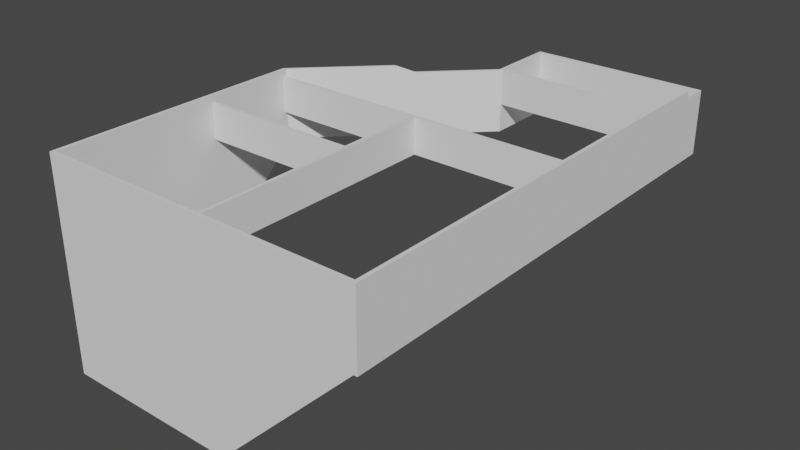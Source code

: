 # Source: LoopRight.blend  (saved by Blender 3.6.13; exported with 4.5.12 LTS)
import bpy
from mathutils import Matrix  # noqa: F401  (used for matrix-valued properties, if any)

bpy.ops.wm.read_factory_settings(use_empty=True)
scene = bpy.context.scene
scene.name = 'Scene'

# ---- collections
col_collection = bpy.data.collections.new('Collection'); scene.collection.children.link(col_collection)

# ---- world
world_world = bpy.data.worlds.new('World'); scene.world = world_world
world_world.use_nodes = True; world_world.node_tree.nodes.clear()
_N = world_world.node_tree.nodes; _L = world_world.node_tree.links
n0 = _N.new('ShaderNodeOutputWorld'); n0.name = 'World Output'; n0.location = (300, 300)
n1 = _N.new('ShaderNodeBackground'); n1.name = 'Background'; n1.location = (10, 300)
n1.inputs[0].default_value = (0.05088, 0.05088, 0.05088, 1.0)
_L.new(n1.outputs[0], n0.inputs[0])
n0.is_active_output = True
world_world.color = (0.05088, 0.05088, 0.05088)
world_world.use_sun_shadow = False
world_world.sun_shadow_jitter_overblur = 0.0

# ---- meshes
me_cube = bpy.data.meshes.new('Cube')
me_cube.from_pydata([(-0.5, -67.5, -10.0), (-0.5, -67.5, 10.0), (-0.5, 67.5, -10.0), (-0.5, 67.5, 8.0), (0.5, -67.5, -10.0), (0.5, -67.5, 10.0), (0.5, 67.5, -10.0), (0.5, 67.5, 8.0), (-0.5, -67.5, 8.0), (-0.5, 67.5, 8.0), (0.5, 67.5, 8.0), (0.5, -67.5, 8.0), (-0.5, 60.75, -10.0), (-0.5, 60.75, 8.0), (0.5, 60.75, -10.0), (0.5, 60.75, 8.0), (0.5, 60.75, 8.0), (-0.5, 60.75, 8.0), (-0.5, 59.34, -10.0), (0.5, 59.34, 10.0), (0.5, 59.34, 8.0), (-0.5, 59.34, 10.0), (0.5, 59.34, -10.0), (-0.5, 59.34, 8.0)], [], [(17, 13, 3, 9), (9, 3, 7, 10), (20, 19, 5, 11), (11, 5, 1, 8), (18, 22, 4, 0), (19, 21, 1, 5), (4, 11, 8, 0), (22, 20, 11, 4), (2, 9, 10, 6), (12, 17, 9, 2), (18, 23, 17, 12), (6, 10, 16, 14), (7, 3, 13, 15), (2, 6, 14, 12), (10, 7, 15, 16), (23, 21, 13, 17), (8, 1, 21, 23), (0, 8, 23, 18), (14, 16, 20, 22), (15, 13, 21, 19), (12, 14, 22, 18), (16, 15, 19, 20)])
_uv = me_cube.uv_layers.new(name='UVMap')
_uv.uv.foreach_set('vector', [0.6, 0.2375, 0.625, 0.2375, 0.625, 0.25, 0.6, 0.25, 0.6, 0.25, 0.625, 0.25, 0.625, 0.5, 0.6, 0.5, 0.6, 0.5244, 0.625, 0.5244, 0.625, 0.75, 0.6, 0.75, 0.6, 0.75, 0.625, 0.75, 0.625, 1.0, 0.6, 1.0, 0.125, 0.5244, 0.375, 0.5244, 0.375, 0.75, 0.125, 0.75, 0.625, 0.5244, 0.875, 0.5244, 0.875, 0.75, 0.625, 0.75, 0.375, 0.75, 0.6, 0.75, 0.6, 1.0, 0.375, 1.0, 0.375, 0.5244, 0.6, 0.5244, 0.6, 0.75, 0.375, 0.75, 0.375, 0.25, 0.6, 0.25, 0.6, 0.5, 0.375, 0.5, 0.375, 0.2375, 0.6, 0.2375, 0.6, 0.25, 0.375, 0.25, 0.375, 0.2256, 0.6, 0.2256, 0.6, 0.2375, 0.375, 0.2375, 0.375, 0.5, 0.6, 0.5, 0.6, 0.5125, 0.375, 0.5125, 0.625, 0.5, 0.875, 0.5, 0.875, 0.5125, 0.625, 0.5125, 0.125, 0.5, 0.375, 0.5, 0.375, 0.5125, 0.125, 0.5125, 0.6, 0.5, 0.625, 0.5, 0.625, 0.5125, 0.6, 0.5125, 0.6, 0.2256, 0.625, 0.2256, 0.625, 0.2375, 0.6, 0.2375, 0.6, 0.0, 0.625, 0.0, 0.625, 0.2256, 0.6, 0.2256, 0.375, 0.0, 0.6, 0.0, 0.6, 0.2256, 0.375, 0.2256, 0.375, 0.5125, 0.6, 0.5125, 0.6, 0.5244, 0.375, 0.5244, 0.625, 0.5125, 0.875, 0.5125, 0.875, 0.5244, 0.625, 0.5244, 0.125, 0.5125, 0.375, 0.5125, 0.375, 0.5244, 0.125, 0.5244, 0.6, 0.5125, 0.625, 0.5125, 0.625, 0.5244, 0.6, 0.5244])
me_cube.update()
me_cube_001 = bpy.data.meshes.new('Cube.001')
me_cube_001.from_pydata([(-91.5, -67.5, -10.0), (-91.5, -67.5, 10.0), (-49.5, 67.5, -10.0), (-49.5, 67.5, 8.0), (-90.5, -67.5, -10.0), (-90.5, -67.5, 10.0), (-48.5, 67.5, -10.0), (-48.5, 67.5, 8.0), (-49.5, 47.45, -10.0), (-49.5, 47.45, 8.0), (-48.5, 47.25, -10.0), (-48.5, 47.45, 8.0), (-91.5, 6.068, -10.0), (-90.5, 6.068, 10.0), (-91.5, 6.068, 10.0), (-90.5, 5.94, -10.0), (-91.5, -67.5, 8.0), (-49.5, 67.5, 8.0), (-48.5, 67.5, 8.0), (-90.5, -67.5, 8.0), (-48.5, 47.43, 8.0), (-49.5, 47.45, 8.0), (-91.5, 6.068, 8.0), (-90.5, 6.055, 8.0), (-66.3, 30.9, 8.0), (-65.3, 30.73, -10.0), (-66.3, 30.9, -10.0), (-65.3, 30.9, 8.0), (-65.3, 30.88, 8.0), (-66.3, 30.9, 8.0), (-70.08, 27.17, -10.0), (-69.08, 27.17, 10.0), (-69.08, 27.16, 8.0), (-70.08, 27.17, 10.0), (-69.08, 27.01, -10.0), (-70.08, 27.17, 8.0)], [], [(21, 9, 3, 17), (17, 3, 7, 18), (23, 13, 5, 19), (19, 5, 1, 16), (12, 15, 4, 0), (13, 14, 1, 5), (7, 3, 9, 11), (2, 6, 10, 8), (18, 7, 11, 20), (29, 24, 9, 21), (16, 1, 14, 22), (31, 33, 14, 13), (30, 34, 15, 12), (32, 31, 13, 23), (34, 32, 23, 15), (0, 16, 22, 12), (26, 29, 21, 8), (6, 18, 20, 10), (4, 19, 16, 0), (15, 23, 19, 4), (2, 17, 18, 6), (8, 21, 17, 2), (30, 35, 29, 26), (10, 20, 28, 25), (20, 11, 27, 28), (8, 10, 25, 26), (11, 9, 24, 27), (35, 33, 24, 29), (22, 14, 33, 35), (12, 22, 35, 30), (25, 28, 32, 34), (28, 27, 31, 32), (26, 25, 34, 30), (27, 24, 33, 31)])
_uv = me_cube_001.uv_layers.new(name='UVMap')
_uv.uv.foreach_set('vector', [0.6, 0.2125, 0.625, 0.2125, 0.625, 0.25, 0.6, 0.25, 0.6, 0.25, 0.625, 0.25, 0.625, 0.5, 0.6, 0.5, 0.6, 0.614, 0.625, 0.614, 0.625, 0.75, 0.6, 0.75, 0.6, 0.75, 0.625, 0.75, 0.625, 1.0, 0.6, 1.0, 0.125, 0.614, 0.375, 0.614, 0.375, 0.75, 0.125, 0.75, 0.625, 0.614, 0.875, 0.614, 0.875, 0.75, 0.625, 0.75, 0.625, 0.5, 0.875, 0.5, 0.875, 0.5375, 0.625, 0.5375, 0.125, 0.5, 0.375, 0.5, 0.375, 0.5375, 0.125, 0.5375, 0.6, 0.5, 0.625, 0.5, 0.625, 0.5375, 0.6, 0.5375, 0.6, 0.1819, 0.625, 0.1819, 0.625, 0.2125, 0.6, 0.2125, 0.6, 0.0, 0.625, 0.0, 0.625, 0.136, 0.6, 0.136, 0.625, 0.575, 0.875, 0.575, 0.875, 0.614, 0.625, 0.614, 0.125, 0.575, 0.375, 0.575, 0.375, 0.614, 0.125, 0.614, 0.6, 0.575, 0.625, 0.575, 0.625, 0.614, 0.6, 0.614, 0.375, 0.575, 0.6, 0.575, 0.6, 0.614, 0.375, 0.614, 0.375, 0.0, 0.6, 0.0, 0.6, 0.136, 0.375, 0.136, 0.375, 0.1819, 0.6, 0.1819, 0.6, 0.2125, 0.375, 0.2125, 0.375, 0.5, 0.6, 0.5, 0.6, 0.5375, 0.375, 0.5375, 0.375, 0.75, 0.6, 0.75, 0.6, 1.0, 0.375, 1.0, 0.375, 0.614, 0.6, 0.614, 0.6, 0.75, 0.375, 0.75, 0.375, 0.25, 0.6, 0.25, 0.6, 0.5, 0.375, 0.5, 0.375, 0.2125, 0.6, 0.2125, 0.6, 0.25, 0.375, 0.25, 0.375, 0.175, 0.6, 0.175, 0.6, 0.1819, 0.375, 0.1819, 0.375, 0.5375, 0.6, 0.5375, 0.6, 0.5681, 0.375, 0.5681, 0.6, 0.5375, 0.625, 0.5375, 0.625, 0.5681, 0.6, 0.5681, 0.125, 0.5375, 0.375, 0.5375, 0.375, 0.5681, 0.125, 0.5681, 0.625, 0.5375, 0.875, 0.5375, 0.875, 0.5681, 0.625, 0.5681, 0.6, 0.175, 0.625, 0.175, 0.625, 0.1819, 0.6, 0.1819, 0.6, 0.136, 0.625, 0.136, 0.625, 0.175, 0.6, 0.175, 0.375, 0.136, 0.6, 0.136, 0.6, 0.175, 0.375, 0.175, 0.375, 0.5681, 0.6, 0.5681, 0.6, 0.575, 0.375, 0.575, 0.6, 0.5681, 0.625, 0.5681, 0.625, 0.575, 0.6, 0.575, 0.125, 0.5681, 0.375, 0.5681, 0.375, 0.575, 0.125, 0.575, 0.625, 0.5681, 0.875, 0.5681, 0.875, 0.575, 0.625, 0.575])
me_cube_001.update()
me_cube_002 = bpy.data.meshes.new('Cube.002')
me_cube_002.from_pydata([(-0.4998, 66.5, -10.0), (-0.4998, 66.5, 8.0), (-48.5, 66.5, -10.0), (-48.5, 66.5, 8.0), (-0.4998, 67.5, -10.0), (-0.4998, 67.5, 8.0), (-48.5, 67.5, -10.0), (-48.5, 67.5, 8.0)], [], [(0, 1, 3, 2), (2, 3, 7, 6), (6, 7, 5, 4), (4, 5, 1, 0), (2, 6, 4, 0), (7, 3, 1, 5)])
_uv = me_cube_002.uv_layers.new(name='UVMap')
_uv.uv.foreach_set('vector', [0.375, 0.0, 0.625, 0.0, 0.625, 0.25, 0.375, 0.25, 0.375, 0.25, 0.625, 0.25, 0.625, 0.5, 0.375, 0.5, 0.375, 0.5, 0.625, 0.5, 0.625, 0.75, 0.375, 0.75, 0.375, 0.75, 0.625, 0.75, 0.625, 1.0, 0.375, 1.0, 0.125, 0.5, 0.375, 0.5, 0.375, 0.75, 0.125, 0.75, 0.625, 0.5, 0.875, 0.5, 0.875, 0.75, 0.625, 0.75])
me_cube_002.update()
me_cube_003 = bpy.data.meshes.new('Cube.003')
me_cube_003.from_pydata([(-0.5, -67.5, -10.0), (-0.5, -67.5, 10.0), (-90.5, -67.5, -10.0), (-90.5, -67.5, 10.0), (-0.5, -66.5, -10.0), (-0.5, -66.5, 10.0), (-90.5, -66.5, -10.0), (-90.5, -66.5, 10.0)], [], [(0, 1, 3, 2), (2, 3, 7, 6), (6, 7, 5, 4), (4, 5, 1, 0), (2, 6, 4, 0), (7, 3, 1, 5)])
_uv = me_cube_003.uv_layers.new(name='UVMap')
_uv.uv.foreach_set('vector', [0.375, 0.0, 0.625, 0.0, 0.625, 0.25, 0.375, 0.25, 0.375, 0.25, 0.625, 0.25, 0.625, 0.5, 0.375, 0.5, 0.375, 0.5, 0.625, 0.5, 0.625, 0.75, 0.375, 0.75, 0.375, 0.75, 0.625, 0.75, 0.625, 1.0, 0.375, 1.0, 0.125, 0.5, 0.375, 0.5, 0.375, 0.75, 0.125, 0.75, 0.625, 0.5, 0.875, 0.5, 0.875, 0.75, 0.625, 0.75])
me_cube_003.update()
me_cube_004 = bpy.data.meshes.new('Cube.004')
me_cube_004.from_pydata([(-0.4998, 47.5, -2.056), (-0.4998, 47.5, 7.944), (-48.5, 47.5, -2.056), (-48.5, 47.5, 7.944), (-0.4998, 48.5, -2.056), (-0.4998, 48.5, 7.944), (-48.5, 48.5, -2.056), (-48.5, 48.5, 7.944)], [], [(0, 1, 3, 2), (2, 3, 7, 6), (6, 7, 5, 4), (4, 5, 1, 0), (2, 6, 4, 0), (7, 3, 1, 5)])
_uv = me_cube_004.uv_layers.new(name='UVMap')
_uv.uv.foreach_set('vector', [0.375, 0.0, 0.625, 0.0, 0.625, 0.25, 0.375, 0.25, 0.375, 0.25, 0.625, 0.25, 0.625, 0.5, 0.375, 0.5, 0.375, 0.5, 0.625, 0.5, 0.625, 0.75, 0.375, 0.75, 0.375, 0.75, 0.625, 0.75, 0.625, 1.0, 0.375, 1.0, 0.125, 0.5, 0.375, 0.5, 0.375, 0.75, 0.125, 0.75, 0.625, 0.5, 0.875, 0.5, 0.875, 0.75, 0.625, 0.75])
me_cube_004.update()
me_cube_005 = bpy.data.meshes.new('Cube.005')
me_cube_005.from_pydata([(-0.5, 5.0, -2.0), (-0.5, 5.0, 8.0), (-90.5, 5.0, -2.0), (-90.5, 5.0, 8.0), (-0.5, 6.0, -2.0), (-0.5, 6.0, 8.0), (-90.5, 6.0, -2.0), (-90.5, 6.0, 8.0)], [], [(0, 1, 3, 2), (2, 3, 7, 6), (6, 7, 5, 4), (4, 5, 1, 0), (2, 6, 4, 0), (7, 3, 1, 5)])
_uv = me_cube_005.uv_layers.new(name='UVMap')
_uv.uv.foreach_set('vector', [0.375, 0.0, 0.625, 0.0, 0.625, 0.25, 0.375, 0.25, 0.375, 0.25, 0.625, 0.25, 0.625, 0.5, 0.375, 0.5, 0.375, 0.5, 0.625, 0.5, 0.625, 0.75, 0.375, 0.75, 0.375, 0.75, 0.625, 0.75, 0.625, 1.0, 0.375, 1.0, 0.125, 0.5, 0.375, 0.5, 0.375, 0.75, 0.125, 0.75, 0.625, 0.5, 0.875, 0.5, 0.875, 0.75, 0.625, 0.75])
me_cube_005.update()
me_cube_006 = bpy.data.meshes.new('Cube.006')
me_cube_006.from_pydata([(-90.49, -30.25, -2.0), (-90.49, -30.25, 8.0), (-45.99, -30.25, -2.0), (-45.99, -30.25, 8.0), (-90.49, -31.25, -2.0), (-90.49, -31.25, 8.0), (-45.99, -31.25, -2.0), (-45.99, -31.25, 8.0)], [], [(0, 1, 3, 2), (2, 3, 7, 6), (6, 7, 5, 4), (4, 5, 1, 0), (2, 6, 4, 0), (7, 3, 1, 5)])
_uv = me_cube_006.uv_layers.new(name='UVMap')
_uv.uv.foreach_set('vector', [0.375, 0.0, 0.625, 0.0, 0.625, 0.25, 0.375, 0.25, 0.375, 0.25, 0.625, 0.25, 0.625, 0.5, 0.375, 0.5, 0.375, 0.5, 0.625, 0.5, 0.625, 0.75, 0.375, 0.75, 0.375, 0.75, 0.625, 0.75, 0.625, 1.0, 0.375, 1.0, 0.125, 0.5, 0.375, 0.5, 0.375, 0.75, 0.125, 0.75, 0.625, 0.5, 0.875, 0.5, 0.875, 0.75, 0.625, 0.75])
me_cube_006.update()
me_cube_007 = bpy.data.meshes.new('Cube.007')
me_cube_007.from_pydata([(-45.0, 5.0, -2.0), (-45.0, 5.0, 8.0), (-45.0, -66.5, -2.0), (-45.0, -66.5, 8.0), (-46.0, 5.0, -2.0), (-46.0, 5.0, 8.0), (-46.0, -66.5, -2.0), (-46.0, -66.5, 8.0)], [], [(0, 1, 3, 2), (2, 3, 7, 6), (6, 7, 5, 4), (4, 5, 1, 0), (2, 6, 4, 0), (7, 3, 1, 5)])
_uv = me_cube_007.uv_layers.new(name='UVMap')
_uv.uv.foreach_set('vector', [0.375, 0.0, 0.625, 0.0, 0.625, 0.25, 0.375, 0.25, 0.375, 0.25, 0.625, 0.25, 0.625, 0.5, 0.375, 0.5, 0.375, 0.5, 0.625, 0.5, 0.625, 0.75, 0.375, 0.75, 0.375, 0.75, 0.625, 0.75, 0.625, 1.0, 0.375, 1.0, 0.125, 0.5, 0.375, 0.5, 0.375, 0.75, 0.125, 0.75, 0.625, 0.5, 0.875, 0.5, 0.875, 0.75, 0.625, 0.75])
me_cube_007.update()
me_cube_008 = bpy.data.meshes.new('Cube.008')
me_cube_008.from_pydata([(30.0, -0.5, -10.0), (50.0, -0.5, 10.0), (-40.0, -0.5, -10.0), (-40.0, -0.5, 10.0), (30.0, 0.5, -10.0), (50.0, 0.5, 10.0), (-40.0, 0.5, -10.0), (-40.0, 0.5, 10.0)], [], [(0, 1, 3, 2), (2, 3, 7, 6), (6, 7, 5, 4), (4, 5, 1, 0), (2, 6, 4, 0), (7, 3, 1, 5)])
_uv = me_cube_008.uv_layers.new(name='UVMap')
_uv.uv.foreach_set('vector', [0.375, 0.0, 0.625, 0.0, 0.625, 0.25, 0.375, 0.25, 0.375, 0.25, 0.625, 0.25, 0.625, 0.5, 0.375, 0.5, 0.375, 0.5, 0.625, 0.5, 0.625, 0.75, 0.375, 0.75, 0.375, 0.75, 0.625, 0.75, 0.625, 1.0, 0.375, 1.0, 0.125, 0.5, 0.375, 0.5, 0.375, 0.75, 0.125, 0.75, 0.625, 0.5, 0.875, 0.5, 0.875, 0.75, 0.625, 0.75])
me_cube_008.update()
me_cube_009 = bpy.data.meshes.new('Cube.009')
me_cube_009.from_pydata([(-40.5, -67.5, -10.0), (-20.5, -67.5, 10.0), (-90.5, -67.5, -10.0), (-90.5, -67.5, 10.0), (-40.5, -66.5, -10.0), (-20.5, -66.5, 10.0), (-90.5, -66.5, -10.0), (-90.5, -66.5, 10.0)], [], [(0, 1, 3, 2), (2, 3, 7, 6), (6, 7, 5, 4), (4, 5, 1, 0), (2, 6, 4, 0), (7, 3, 1, 5)])
_uv = me_cube_009.uv_layers.new(name='UVMap')
_uv.uv.foreach_set('vector', [0.375, 0.0, 0.625, 0.0, 0.625, 0.25, 0.375, 0.25, 0.375, 0.25, 0.625, 0.25, 0.625, 0.5, 0.375, 0.5, 0.375, 0.5, 0.625, 0.5, 0.625, 0.75, 0.375, 0.75, 0.375, 0.75, 0.625, 0.75, 0.625, 1.0, 0.375, 1.0, 0.125, 0.5, 0.375, 0.5, 0.375, 0.75, 0.125, 0.75, 0.625, 0.5, 0.875, 0.5, 0.875, 0.75, 0.625, 0.75])
me_cube_009.update()
me_cube_010 = bpy.data.meshes.new('Cube.010')
me_cube_010.from_pydata([(13.6, -0.5, -10.0), (33.6, -0.5, 10.0), (-40.0, -0.5, -10.0), (-40.0, -0.5, 10.0), (13.6, 0.5, -10.0), (33.6, 0.5, 10.0), (-40.0, 0.5, -10.0), (-40.0, 0.5, 10.0)], [], [(0, 1, 3, 2), (2, 3, 7, 6), (6, 7, 5, 4), (4, 5, 1, 0), (2, 6, 4, 0), (7, 3, 1, 5)])
_uv = me_cube_010.uv_layers.new(name='UVMap')
_uv.uv.foreach_set('vector', [0.375, 0.0, 0.625, 0.0, 0.625, 0.25, 0.375, 0.25, 0.375, 0.25, 0.625, 0.25, 0.625, 0.5, 0.375, 0.5, 0.375, 0.5, 0.625, 0.5, 0.625, 0.75, 0.375, 0.75, 0.375, 0.75, 0.625, 0.75, 0.625, 1.0, 0.375, 1.0, 0.125, 0.5, 0.375, 0.5, 0.375, 0.75, 0.125, 0.75, 0.625, 0.5, 0.875, 0.5, 0.875, 0.75, 0.625, 0.75])
me_cube_010.update()
me_cube_011 = bpy.data.meshes.new('Cube.011')
me_cube_011.from_pydata([(3.6, -0.5, -10.0), (23.6, -0.5, 10.0), (-30.0, -0.5, -10.0), (-30.0, -0.5, 10.0), (3.6, 0.5, -10.0), (23.6, 0.5, 10.0), (-30.0, 0.5, -10.0), (-30.0, 0.5, 10.0)], [], [(0, 1, 3, 2), (2, 3, 7, 6), (6, 7, 5, 4), (4, 5, 1, 0), (2, 6, 4, 0), (7, 3, 1, 5)])
_uv = me_cube_011.uv_layers.new(name='UVMap')
_uv.uv.foreach_set('vector', [0.375, 0.0, 0.625, 0.0, 0.625, 0.25, 0.375, 0.25, 0.375, 0.25, 0.625, 0.25, 0.625, 0.5, 0.375, 0.5, 0.375, 0.5, 0.625, 0.5, 0.625, 0.75, 0.375, 0.75, 0.375, 0.75, 0.625, 0.75, 0.625, 1.0, 0.375, 1.0, 0.125, 0.5, 0.375, 0.5, 0.375, 0.75, 0.125, 0.75, 0.625, 0.5, 0.875, 0.5, 0.875, 0.75, 0.625, 0.75])
me_cube_011.update()

# ---- objects
ob_cube = bpy.data.objects.new('Cube', me_cube)
ob_cube_001 = bpy.data.objects.new('Cube.001', me_cube_001)
ob_cube_002 = bpy.data.objects.new('Cube.002', me_cube_002)
ob_cube_003 = bpy.data.objects.new('Cube.003', me_cube_003)
ob_cube_004 = bpy.data.objects.new('Cube.004', me_cube_004)
ob_cube_005 = bpy.data.objects.new('Cube.005', me_cube_005)
ob_cube_006 = bpy.data.objects.new('Cube.006', me_cube_006)
ob_cube_007 = bpy.data.objects.new('Cube.007', me_cube_007)
ob_cube_008 = bpy.data.objects.new('Cube.008', me_cube_008)
ob_cube_009 = bpy.data.objects.new('Cube.009', me_cube_009)
ob_cube_010 = bpy.data.objects.new('Cube.010', me_cube_010)
ob_cube_011 = bpy.data.objects.new('Cube.011', me_cube_011)

# ---- transforms, parenting, visibility, modifiers, constraints
ob_cube.location = (0.0, 0.0, 0.0)
ob_cube_001.location = (0.0, 0.0, 0.0)
ob_cube_002.location = (0.0, 0.0, 0.0)
ob_cube_003.location = (0.0, 0.0, 0.0)
ob_cube_004.location = (0.0, 0.0, 0.0)
ob_cube_005.location = (0.0, 0.0, 0.0)
ob_cube_006.location = (0.0, 11.0, 0.0)
ob_cube_007.location = (0.0, 0.0, 0.0)
ob_cube_008.location = (-50.5, -67.0, -20.0)
ob_cube_009.location = (0.0, 0.0, -40.0)
ob_cube_010.location = (-91.0, -27.5, -20.0)
ob_cube_010.rotation_euler = (0.0, -0.0, 1.571)
ob_cube_011.location = (-91.0, -37.5, -40.0)
ob_cube_011.rotation_euler = (0.0, -0.0, 1.571)

# ---- collection membership
col_collection.objects.link(ob_cube)
col_collection.objects.link(ob_cube_001)
col_collection.objects.link(ob_cube_002)
col_collection.objects.link(ob_cube_003)
col_collection.objects.link(ob_cube_004)
col_collection.objects.link(ob_cube_005)
col_collection.objects.link(ob_cube_006)
col_collection.objects.link(ob_cube_007)
col_collection.objects.link(ob_cube_008)
col_collection.objects.link(ob_cube_009)
col_collection.objects.link(ob_cube_010)
col_collection.objects.link(ob_cube_011)

# ---- scene / render settings (as saved in the file)
scene.frame_start = 1; scene.frame_end = 250; scene.frame_set(1)
scene.render.engine = 'BLENDER_EEVEE_NEXT'
scene.cycles.sampling_pattern = 'TABULATED_SOBOL'
scene.view_settings.view_transform = 'Filmic'
bpy.context.view_layer.update()

# ---- added for rendering (the .blend has no active camera and no usable light): camera, sun
cam_auto = bpy.data.cameras.new('AutoCamera')
cam_auto.lens = 50.0
cam_auto.sensor_width = 36.0
cam_auto.clip_end = 2825.95
ob_auto_camera = bpy.data.objects.new('AutoCamera', cam_auto)
scene.collection.objects.link(ob_auto_camera)
ob_auto_camera.location = (115.524, -193.228, 108.819)
ob_auto_camera.rotation_euler = (1.09748, -7.21219e-08, 0.694738)
scene.camera = ob_auto_camera
light_auto_sun = bpy.data.lights.new('AutoSun', 'SUN')
light_auto_sun.energy = 3.0
light_auto_sun.angle = 0.0523599
ob_auto_sun = bpy.data.objects.new('AutoSun', light_auto_sun)
scene.collection.objects.link(ob_auto_sun)
ob_auto_sun.rotation_euler = (0.872665, 0.174533, 0.523599)
bpy.context.view_layer.update()

